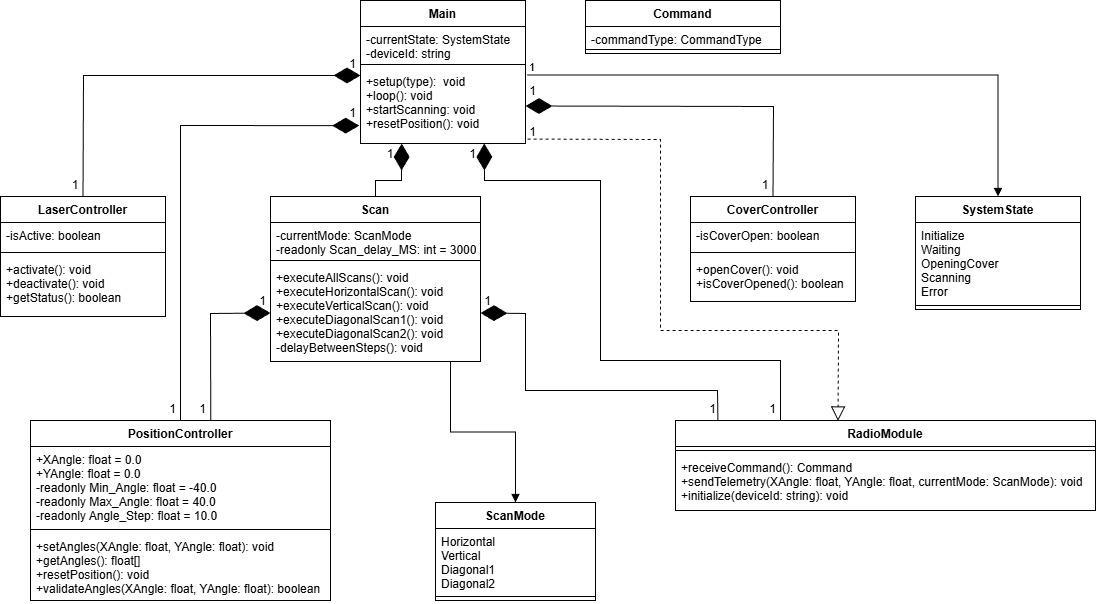

The diagram above was exported from draw.io. Its source (the exported page's mxGraphModel, read from the mxfile embedded in the PNG):
<mxGraphModel dx="1034" dy="570" grid="1" gridSize="10" guides="1" tooltips="1" connect="1" arrows="1" fold="1" page="1" pageScale="1" pageWidth="827" pageHeight="1169" background="#FFFFFF" math="0" shadow="0">
  <root>
    <mxCell id="0" />
    <mxCell id="1" parent="0" />
    <mxCell id="jzVffNfuhoVxJmuhLX52-9" parent="1" style="swimlane;fontStyle=1;align=center;verticalAlign=top;childLayout=stackLayout;horizontal=1;startSize=26;horizontalStack=0;resizeParent=1;resizeParentMax=0;resizeLast=0;collapsible=1;marginBottom=0;" treatAsSingle="0" value="Main" vertex="1">
      <mxGeometry height="143" width="165" x="430" y="70" as="geometry" />
    </mxCell>
    <mxCell id="jzVffNfuhoVxJmuhLX52-10" parent="jzVffNfuhoVxJmuhLX52-9" style="text;strokeColor=none;fillColor=none;align=left;verticalAlign=top;spacingLeft=4;spacingRight=4;overflow=hidden;rotatable=0;points=[[0,0.5],[1,0.5]];portConstraint=eastwest;" value="-currentState: SystemState&#10;-deviceId: string" vertex="1">
      <mxGeometry height="34" width="165" y="26" as="geometry" />
    </mxCell>
    <mxCell id="jzVffNfuhoVxJmuhLX52-11" parent="jzVffNfuhoVxJmuhLX52-9" style="line;strokeWidth=1;fillColor=none;align=left;verticalAlign=middle;spacingTop=-1;spacingLeft=3;spacingRight=3;rotatable=0;labelPosition=right;points=[];portConstraint=eastwest;" value="" vertex="1">
      <mxGeometry height="8" width="165" y="60" as="geometry" />
    </mxCell>
    <mxCell id="jzVffNfuhoVxJmuhLX52-12" parent="jzVffNfuhoVxJmuhLX52-9" style="text;strokeColor=none;fillColor=none;align=left;verticalAlign=top;spacingLeft=4;spacingRight=4;overflow=hidden;rotatable=0;points=[[0,0.5],[1,0.5]];portConstraint=eastwest;" value="+setup(type):  void&#10;+loop(): void&#10;+startScanning: void&#10;+resetPosition(): void&#10;" vertex="1">
      <mxGeometry height="75" width="165" y="68" as="geometry" />
    </mxCell>
    <mxCell id="jzVffNfuhoVxJmuhLX52-13" parent="1" style="swimlane;fontStyle=1;align=center;verticalAlign=top;childLayout=stackLayout;horizontal=1;startSize=26;horizontalStack=0;resizeParent=1;resizeParentMax=0;resizeLast=0;collapsible=1;marginBottom=0;" treatAsSingle="0" value="Command" vertex="1">
      <mxGeometry height="53" width="195" x="655" y="70" as="geometry" />
    </mxCell>
    <mxCell id="jzVffNfuhoVxJmuhLX52-14" parent="jzVffNfuhoVxJmuhLX52-13" style="text;strokeColor=none;fillColor=none;align=left;verticalAlign=top;spacingLeft=4;spacingRight=4;overflow=hidden;rotatable=0;points=[[0,0.5],[1,0.5]];portConstraint=eastwest;" value="-commandType: CommandType" vertex="1">
      <mxGeometry height="19" width="195" y="26" as="geometry" />
    </mxCell>
    <mxCell id="jzVffNfuhoVxJmuhLX52-15" parent="jzVffNfuhoVxJmuhLX52-13" style="line;strokeWidth=1;fillColor=none;align=left;verticalAlign=middle;spacingTop=-1;spacingLeft=3;spacingRight=3;rotatable=0;labelPosition=right;points=[];portConstraint=eastwest;" value="" vertex="1">
      <mxGeometry height="8" width="195" y="45" as="geometry" />
    </mxCell>
    <mxCell id="jzVffNfuhoVxJmuhLX52-16" parent="1" style="swimlane;fontStyle=1;align=center;verticalAlign=top;childLayout=stackLayout;horizontal=1;startSize=26;horizontalStack=0;resizeParent=1;resizeParentMax=0;resizeLast=0;collapsible=1;marginBottom=0;" treatAsSingle="0" value="Scan" vertex="1">
      <mxGeometry height="165" width="210" x="340" y="266" as="geometry" />
    </mxCell>
    <mxCell id="jzVffNfuhoVxJmuhLX52-17" parent="jzVffNfuhoVxJmuhLX52-16" style="text;strokeColor=none;fillColor=none;align=left;verticalAlign=top;spacingLeft=4;spacingRight=4;overflow=hidden;rotatable=0;points=[[0,0.5],[1,0.5]];portConstraint=eastwest;" value="-currentMode: ScanMode&#10;-readonly Scan_delay_MS: int = 3000" vertex="1">
      <mxGeometry height="34" width="210" y="26" as="geometry" />
    </mxCell>
    <mxCell id="jzVffNfuhoVxJmuhLX52-18" parent="jzVffNfuhoVxJmuhLX52-16" style="line;strokeWidth=1;fillColor=none;align=left;verticalAlign=middle;spacingTop=-1;spacingLeft=3;spacingRight=3;rotatable=0;labelPosition=right;points=[];portConstraint=eastwest;" value="" vertex="1">
      <mxGeometry height="8" width="210" y="60" as="geometry" />
    </mxCell>
    <mxCell id="jzVffNfuhoVxJmuhLX52-19" parent="jzVffNfuhoVxJmuhLX52-16" style="text;strokeColor=none;fillColor=none;align=left;verticalAlign=top;spacingLeft=4;spacingRight=4;overflow=hidden;rotatable=0;points=[[0,0.5],[1,0.5]];portConstraint=eastwest;" value="+executeAllScans(): void&#10;+executeHorizontalScan(): void&#10;+executeVerticalScan(): void&#10;+executeDiagonalScan1(): void&#10;+executeDiagonalScan2(): void&#10;-delayBetweenSteps(): void" vertex="1">
      <mxGeometry height="97" width="210" y="68" as="geometry" />
    </mxCell>
    <mxCell id="jzVffNfuhoVxJmuhLX52-20" parent="1" style="swimlane;fontStyle=1;align=center;verticalAlign=top;childLayout=stackLayout;horizontal=1;startSize=26;horizontalStack=0;resizeParent=1;resizeParentMax=0;resizeLast=0;collapsible=1;marginBottom=0;" treatAsSingle="0" value="LaserController" vertex="1">
      <mxGeometry height="120" width="165" x="70" y="266" as="geometry" />
    </mxCell>
    <mxCell id="jzVffNfuhoVxJmuhLX52-21" parent="jzVffNfuhoVxJmuhLX52-20" style="text;strokeColor=none;fillColor=none;align=left;verticalAlign=top;spacingLeft=4;spacingRight=4;overflow=hidden;rotatable=0;points=[[0,0.5],[1,0.5]];portConstraint=eastwest;" value="-isActive: boolean" vertex="1">
      <mxGeometry height="26" width="165" y="26" as="geometry" />
    </mxCell>
    <mxCell id="jzVffNfuhoVxJmuhLX52-22" parent="jzVffNfuhoVxJmuhLX52-20" style="line;strokeWidth=1;fillColor=none;align=left;verticalAlign=middle;spacingTop=-1;spacingLeft=3;spacingRight=3;rotatable=0;labelPosition=right;points=[];portConstraint=eastwest;" value="" vertex="1">
      <mxGeometry height="8" width="165" y="52" as="geometry" />
    </mxCell>
    <mxCell id="jzVffNfuhoVxJmuhLX52-23" parent="jzVffNfuhoVxJmuhLX52-20" style="text;strokeColor=none;fillColor=none;align=left;verticalAlign=top;spacingLeft=4;spacingRight=4;overflow=hidden;rotatable=0;points=[[0,0.5],[1,0.5]];portConstraint=eastwest;" value="+activate(): void&#10;+deactivate(): void&#10;+getStatus(): boolean" vertex="1">
      <mxGeometry height="60" width="165" y="60" as="geometry" />
    </mxCell>
    <mxCell id="jzVffNfuhoVxJmuhLX52-24" parent="1" style="swimlane;fontStyle=1;align=center;verticalAlign=top;childLayout=stackLayout;horizontal=1;startSize=26;horizontalStack=0;resizeParent=1;resizeParentMax=0;resizeLast=0;collapsible=1;marginBottom=0;" treatAsSingle="0" value="PositionController" vertex="1">
      <mxGeometry height="180" width="300" x="100" y="490" as="geometry" />
    </mxCell>
    <mxCell id="jzVffNfuhoVxJmuhLX52-25" parent="jzVffNfuhoVxJmuhLX52-24" style="text;strokeColor=none;fillColor=none;align=left;verticalAlign=top;spacingLeft=4;spacingRight=4;overflow=hidden;rotatable=0;points=[[0,0.5],[1,0.5]];portConstraint=eastwest;" value="+XAngle: float = 0.0&#10;+YAngle: float = 0.0&#10;-readonly Min_Angle: float = -40.0&#10;-readonly Max_Angle: float = 40.0&#10;-readonly Angle_Step: float = 10.0" vertex="1">
      <mxGeometry height="79" width="300" y="26" as="geometry" />
    </mxCell>
    <mxCell id="jzVffNfuhoVxJmuhLX52-26" parent="jzVffNfuhoVxJmuhLX52-24" style="line;strokeWidth=1;fillColor=none;align=left;verticalAlign=middle;spacingTop=-1;spacingLeft=3;spacingRight=3;rotatable=0;labelPosition=right;points=[];portConstraint=eastwest;" value="" vertex="1">
      <mxGeometry height="8" width="300" y="105" as="geometry" />
    </mxCell>
    <mxCell id="jzVffNfuhoVxJmuhLX52-27" parent="jzVffNfuhoVxJmuhLX52-24" style="text;strokeColor=none;fillColor=none;align=left;verticalAlign=top;spacingLeft=4;spacingRight=4;overflow=hidden;rotatable=0;points=[[0,0.5],[1,0.5]];portConstraint=eastwest;" value="+setAngles(XAngle: float, YAngle: float): void&#10;+getAngles(): float[]&#10;+resetPosition(): void&#10;+validateAngles(XAngle: float, YAngle: float): boolean" vertex="1">
      <mxGeometry height="67" width="300" y="113" as="geometry" />
    </mxCell>
    <mxCell id="jzVffNfuhoVxJmuhLX52-28" parent="1" style="swimlane;fontStyle=1;align=center;verticalAlign=top;childLayout=stackLayout;horizontal=1;startSize=26;horizontalStack=0;resizeParent=1;resizeParentMax=0;resizeLast=0;collapsible=1;marginBottom=0;" treatAsSingle="0" value="ScanMode" vertex="1">
      <mxGeometry height="98" width="160" x="505" y="572" as="geometry" />
    </mxCell>
    <mxCell id="jzVffNfuhoVxJmuhLX52-29" parent="jzVffNfuhoVxJmuhLX52-28" style="text;strokeColor=none;fillColor=none;align=left;verticalAlign=top;spacingLeft=4;spacingRight=4;overflow=hidden;rotatable=0;points=[[0,0.5],[1,0.5]];portConstraint=eastwest;" value="Horizontal&#10;Vertical&#10;Diagonal1&#10;Diagonal2" vertex="1">
      <mxGeometry height="64" width="160" y="26" as="geometry" />
    </mxCell>
    <mxCell id="jzVffNfuhoVxJmuhLX52-30" parent="jzVffNfuhoVxJmuhLX52-28" style="line;strokeWidth=1;fillColor=none;align=left;verticalAlign=middle;spacingTop=-1;spacingLeft=3;spacingRight=3;rotatable=0;labelPosition=right;points=[];portConstraint=eastwest;" value="" vertex="1">
      <mxGeometry height="8" width="160" y="90" as="geometry" />
    </mxCell>
    <mxCell id="jzVffNfuhoVxJmuhLX52-31" parent="1" style="swimlane;fontStyle=1;align=center;verticalAlign=top;childLayout=stackLayout;horizontal=1;startSize=26;horizontalStack=0;resizeParent=1;resizeParentMax=0;resizeLast=0;collapsible=1;marginBottom=0;" treatAsSingle="0" value="RadioModule" vertex="1">
      <mxGeometry height="90" width="420" x="745" y="490" as="geometry" />
    </mxCell>
    <mxCell id="jzVffNfuhoVxJmuhLX52-32" parent="jzVffNfuhoVxJmuhLX52-31" style="line;strokeWidth=1;fillColor=none;align=left;verticalAlign=middle;spacingTop=-1;spacingLeft=3;spacingRight=3;rotatable=0;labelPosition=right;points=[];portConstraint=eastwest;" value="" vertex="1">
      <mxGeometry height="8" width="420" y="26" as="geometry" />
    </mxCell>
    <mxCell id="jzVffNfuhoVxJmuhLX52-33" parent="jzVffNfuhoVxJmuhLX52-31" style="text;strokeColor=none;fillColor=none;align=left;verticalAlign=top;spacingLeft=4;spacingRight=4;overflow=hidden;rotatable=0;points=[[0,0.5],[1,0.5]];portConstraint=eastwest;" value="+receiveCommand(): Command&#10;+sendTelemetry(XAngle: float, YAngle: float, currentMode: ScanMode): void&#10;+initialize(deviceId: string): void" vertex="1">
      <mxGeometry height="56" width="420" y="34" as="geometry" />
    </mxCell>
    <mxCell id="jzVffNfuhoVxJmuhLX52-34" parent="1" style="swimlane;fontStyle=1;align=center;verticalAlign=top;childLayout=stackLayout;horizontal=1;startSize=26;horizontalStack=0;resizeParent=1;resizeParentMax=0;resizeLast=0;collapsible=1;marginBottom=0;" treatAsSingle="0" value="CoverController" vertex="1">
      <mxGeometry height="105" width="165" x="760" y="266" as="geometry" />
    </mxCell>
    <mxCell id="jzVffNfuhoVxJmuhLX52-35" parent="jzVffNfuhoVxJmuhLX52-34" style="text;strokeColor=none;fillColor=none;align=left;verticalAlign=top;spacingLeft=4;spacingRight=4;overflow=hidden;rotatable=0;points=[[0,0.5],[1,0.5]];portConstraint=eastwest;" value="-isCoverOpen: boolean" vertex="1">
      <mxGeometry height="26" width="165" y="26" as="geometry" />
    </mxCell>
    <mxCell id="jzVffNfuhoVxJmuhLX52-36" parent="jzVffNfuhoVxJmuhLX52-34" style="line;strokeWidth=1;fillColor=none;align=left;verticalAlign=middle;spacingTop=-1;spacingLeft=3;spacingRight=3;rotatable=0;labelPosition=right;points=[];portConstraint=eastwest;" value="" vertex="1">
      <mxGeometry height="8" width="165" y="52" as="geometry" />
    </mxCell>
    <mxCell id="jzVffNfuhoVxJmuhLX52-37" parent="jzVffNfuhoVxJmuhLX52-34" style="text;strokeColor=none;fillColor=none;align=left;verticalAlign=top;spacingLeft=4;spacingRight=4;overflow=hidden;rotatable=0;points=[[0,0.5],[1,0.5]];portConstraint=eastwest;" value="+openCover(): void&#10;+isCoverOpened(): boolean" vertex="1">
      <mxGeometry height="45" width="165" y="60" as="geometry" />
    </mxCell>
    <mxCell id="jzVffNfuhoVxJmuhLX52-38" parent="1" style="swimlane;fontStyle=1;align=center;verticalAlign=top;childLayout=stackLayout;horizontal=1;startSize=26;horizontalStack=0;resizeParent=1;resizeParentMax=0;resizeLast=0;collapsible=1;marginBottom=0;" treatAsSingle="0" value="SystemState" vertex="1">
      <mxGeometry height="113" width="165" x="985" y="266" as="geometry" />
    </mxCell>
    <mxCell id="jzVffNfuhoVxJmuhLX52-39" parent="jzVffNfuhoVxJmuhLX52-38" style="text;strokeColor=none;fillColor=none;align=left;verticalAlign=top;spacingLeft=4;spacingRight=4;overflow=hidden;rotatable=0;points=[[0,0.5],[1,0.5]];portConstraint=eastwest;" value="Initialize&#10;Waiting&#10;OpeningCover&#10;Scanning&#10;Error" vertex="1">
      <mxGeometry height="79" width="165" y="26" as="geometry" />
    </mxCell>
    <mxCell id="jzVffNfuhoVxJmuhLX52-40" parent="jzVffNfuhoVxJmuhLX52-38" style="line;strokeWidth=1;fillColor=none;align=left;verticalAlign=middle;spacingTop=-1;spacingLeft=3;spacingRight=3;rotatable=0;labelPosition=right;points=[];portConstraint=eastwest;" value="" vertex="1">
      <mxGeometry height="8" width="165" y="105" as="geometry" />
    </mxCell>
    <mxCell id="jzVffNfuhoVxJmuhLX52-41" edge="1" name="Composition 2" parent="1" source="jzVffNfuhoVxJmuhLX52-20" style="endArrow=diamondThin;endFill=1;endSize=24;html=1;rounded=0;entryX=0;entryY=0.093;entryDx=0;entryDy=0;exitX=0.5;exitY=0;exitDx=0;exitDy=0;entryPerimeter=0;" target="jzVffNfuhoVxJmuhLX52-12" value="">
      <mxGeometry relative="1" width="160" as="geometry">
        <Array as="points">
          <mxPoint x="153" y="145" />
        </Array>
        <mxPoint x="280" y="220" as="sourcePoint" />
        <mxPoint x="370" y="205" as="targetPoint" />
      </mxGeometry>
    </mxCell>
    <mxCell id="jzVffNfuhoVxJmuhLX52-42" edge="1" name="Composition 2" parent="1" source="jzVffNfuhoVxJmuhLX52-24" style="endArrow=diamondThin;endFill=1;endSize=24;html=1;rounded=0;entryX=-0.008;entryY=0.762;entryDx=0;entryDy=0;entryPerimeter=0;exitX=0.5;exitY=0;exitDx=0;exitDy=0;" target="jzVffNfuhoVxJmuhLX52-12" value="">
      <mxGeometry relative="1" width="160" as="geometry">
        <Array as="points">
          <mxPoint x="250" y="195" />
        </Array>
        <mxPoint x="280" y="235" as="sourcePoint" />
        <mxPoint x="440" y="235" as="targetPoint" />
      </mxGeometry>
    </mxCell>
    <mxCell id="jzVffNfuhoVxJmuhLX52-43" edge="1" parent="1" source="jzVffNfuhoVxJmuhLX52-19" style="endArrow=block;endFill=1;html=1;edgeStyle=orthogonalEdgeStyle;align=left;verticalAlign=top;rounded=0;exitX=0.857;exitY=1;exitDx=0;exitDy=0;entryX=0.5;entryY=0;entryDx=0;entryDy=0;exitPerimeter=0;" target="jzVffNfuhoVxJmuhLX52-28" value="">
      <mxGeometry relative="1" x="-1" as="geometry">
        <mxPoint x="430" y="580" as="sourcePoint" />
        <mxPoint x="590" y="580" as="targetPoint" />
      </mxGeometry>
    </mxCell>
    <mxCell id="jzVffNfuhoVxJmuhLX52-44" edge="1" name="Composition 2" parent="1" source="jzVffNfuhoVxJmuhLX52-16" style="endArrow=diamondThin;endFill=1;endSize=24;html=1;rounded=0;exitX=0.5;exitY=0;exitDx=0;exitDy=0;entryX=0.25;entryY=1;entryDx=0;entryDy=0;" target="jzVffNfuhoVxJmuhLX52-9" value="">
      <mxGeometry relative="1" width="160" as="geometry">
        <Array as="points">
          <mxPoint x="445" y="250" />
          <mxPoint x="471" y="250" />
        </Array>
        <mxPoint x="451.54999999999995" y="266.23" as="sourcePoint" />
        <mxPoint x="370" y="235" as="targetPoint" />
      </mxGeometry>
    </mxCell>
    <mxCell id="jzVffNfuhoVxJmuhLX52-45" edge="1" name="Composition 2" parent="1" source="jzVffNfuhoVxJmuhLX52-31" style="endArrow=diamondThin;endFill=1;endSize=24;html=1;rounded=0;entryX=0.75;entryY=1;entryDx=0;entryDy=0;exitX=0.25;exitY=0;exitDx=0;exitDy=0;" target="jzVffNfuhoVxJmuhLX52-9" value="">
      <mxGeometry relative="1" width="160" as="geometry">
        <Array as="points">
          <mxPoint x="850" y="430" />
          <mxPoint x="670" y="430" />
          <mxPoint x="670" y="250" />
          <mxPoint x="554" y="250" />
        </Array>
        <mxPoint x="775" y="475" as="sourcePoint" />
        <mxPoint x="755" y="280" as="targetPoint" />
      </mxGeometry>
    </mxCell>
    <mxCell id="jzVffNfuhoVxJmuhLX52-46" edge="1" name="Implementation" parent="1" source="jzVffNfuhoVxJmuhLX52-12" style="endArrow=block;dashed=1;endFill=0;endSize=12;html=1;rounded=0;entryX=0.387;entryY=0.005;entryDx=0;entryDy=0;entryPerimeter=0;exitX=1.013;exitY=0.941;exitDx=0;exitDy=0;exitPerimeter=0;" target="jzVffNfuhoVxJmuhLX52-31" value="">
      <mxGeometry relative="1" width="160" as="geometry">
        <Array as="points">
          <mxPoint x="730" y="209" />
          <mxPoint x="730" y="400" />
          <mxPoint x="908" y="400" />
        </Array>
        <mxPoint x="625" y="220" as="sourcePoint" />
        <mxPoint x="670" y="430" as="targetPoint" />
      </mxGeometry>
    </mxCell>
    <mxCell id="jzVffNfuhoVxJmuhLX52-47" edge="1" name="Composition 2" parent="1" source="jzVffNfuhoVxJmuhLX52-34" style="endArrow=diamondThin;endFill=1;endSize=24;html=1;rounded=0;entryX=1;entryY=0.5;entryDx=0;entryDy=0;exitX=0.5;exitY=0;exitDx=0;exitDy=0;" target="jzVffNfuhoVxJmuhLX52-12" value="">
      <mxGeometry relative="1" width="160" as="geometry">
        <Array as="points">
          <mxPoint x="843" y="176" />
        </Array>
        <mxPoint x="700" y="220" as="sourcePoint" />
        <mxPoint x="860" y="220" as="targetPoint" />
      </mxGeometry>
    </mxCell>
    <mxCell id="jzVffNfuhoVxJmuhLX52-48" edge="1" parent="1" source="jzVffNfuhoVxJmuhLX52-12" style="endArrow=block;endFill=1;html=1;edgeStyle=orthogonalEdgeStyle;align=left;verticalAlign=top;rounded=0;exitX=1.01;exitY=0.087;exitDx=0;exitDy=0;exitPerimeter=0;entryX=0.5;entryY=0;entryDx=0;entryDy=0;" target="jzVffNfuhoVxJmuhLX52-38" treatAsSingle="0" value="">
      <mxGeometry relative="1" x="-1" as="geometry">
        <mxPoint x="775" y="145" as="sourcePoint" />
        <mxPoint x="1030" y="250" as="targetPoint" />
      </mxGeometry>
    </mxCell>
    <mxCell id="jzVffNfuhoVxJmuhLX52-49" connectable="0" parent="jzVffNfuhoVxJmuhLX52-48" style="edgeLabel;resizable=0;html=1;align=left;verticalAlign=bottom;" value="1" vertex="1">
      <mxGeometry relative="1" x="-1" as="geometry" />
    </mxCell>
    <mxCell id="jzVffNfuhoVxJmuhLX52-50" name="Text" parent="1" style="text;html=1;strokeColor=none;fillColor=none;align=center;verticalAlign=middle;whiteSpace=wrap;rounded=0;" value="1&lt;br&gt;" vertex="1">
      <mxGeometry height="22" width="15" x="595" y="150" as="geometry" />
    </mxCell>
    <mxCell id="jzVffNfuhoVxJmuhLX52-51" name="Text" parent="1" style="text;html=1;strokeColor=none;fillColor=none;align=center;verticalAlign=middle;whiteSpace=wrap;rounded=0;" value="1&lt;br&gt;" vertex="1">
      <mxGeometry height="22" width="15" x="595" y="191" as="geometry" />
    </mxCell>
    <mxCell id="jzVffNfuhoVxJmuhLX52-52" name="Text" parent="1" style="text;html=1;strokeColor=none;fillColor=none;align=center;verticalAlign=middle;whiteSpace=wrap;rounded=0;" value="1&lt;br&gt;" vertex="1">
      <mxGeometry height="22" width="15" x="535" y="213" as="geometry" />
    </mxCell>
    <mxCell id="jzVffNfuhoVxJmuhLX52-53" name="Text" parent="1" style="text;html=1;strokeColor=none;fillColor=none;align=center;verticalAlign=middle;whiteSpace=wrap;rounded=0;" value="1&lt;br&gt;" vertex="1">
      <mxGeometry height="22" width="30" x="445" y="213" as="geometry" />
    </mxCell>
    <mxCell id="jzVffNfuhoVxJmuhLX52-54" name="Text" parent="1" style="text;html=1;strokeColor=none;fillColor=none;align=center;verticalAlign=middle;whiteSpace=wrap;rounded=0;" value="1&lt;br&gt;" vertex="1">
      <mxGeometry height="22" width="15" x="835" y="468" as="geometry" />
    </mxCell>
    <mxCell id="jzVffNfuhoVxJmuhLX52-55" name="Text" parent="1" style="text;html=1;strokeColor=none;fillColor=none;align=center;verticalAlign=middle;whiteSpace=wrap;rounded=0;" value="1&lt;br&gt;" vertex="1">
      <mxGeometry height="22" width="15" x="235" y="468" as="geometry" />
    </mxCell>
    <mxCell id="jzVffNfuhoVxJmuhLX52-56" name="Text" parent="1" style="text;html=1;strokeColor=none;fillColor=none;align=center;verticalAlign=middle;whiteSpace=wrap;rounded=0;" value="1&lt;br&gt;" vertex="1">
      <mxGeometry height="22" width="15" x="415" y="172" as="geometry" />
    </mxCell>
    <mxCell id="jzVffNfuhoVxJmuhLX52-57" name="Text" parent="1" style="text;html=1;strokeColor=none;fillColor=none;align=center;verticalAlign=middle;whiteSpace=wrap;rounded=0;" value="1&lt;br&gt;" vertex="1">
      <mxGeometry height="22" width="15" x="415" y="123" as="geometry" />
    </mxCell>
    <mxCell id="jzVffNfuhoVxJmuhLX52-58" name="Text" parent="1" style="text;html=1;strokeColor=none;fillColor=none;align=center;verticalAlign=middle;whiteSpace=wrap;rounded=0;" value="1&lt;br&gt;" vertex="1">
      <mxGeometry height="22" width="30" x="130" y="244" as="geometry" />
    </mxCell>
    <mxCell id="jzVffNfuhoVxJmuhLX52-59" name="Text" parent="1" style="text;html=1;strokeColor=none;fillColor=none;align=center;verticalAlign=middle;whiteSpace=wrap;rounded=0;" value="1&lt;br&gt;" vertex="1">
      <mxGeometry height="22" width="30" x="820" y="244" as="geometry" />
    </mxCell>
    <mxCell id="jzVffNfuhoVxJmuhLX52-60" edge="1" name="Composition 2" parent="1" source="jzVffNfuhoVxJmuhLX52-31" style="endArrow=diamondThin;endFill=1;endSize=24;html=1;rounded=0;entryX=1;entryY=0.5;entryDx=0;entryDy=0;exitX=0.101;exitY=-0.006;exitDx=0;exitDy=0;exitPerimeter=0;" target="jzVffNfuhoVxJmuhLX52-19" value="">
      <mxGeometry relative="1" width="160" as="geometry">
        <Array as="points">
          <mxPoint x="787" y="460" />
          <mxPoint x="595" y="460" />
          <mxPoint x="595" y="383" />
        </Array>
        <mxPoint x="580" y="490" as="sourcePoint" />
        <mxPoint x="740" y="490" as="targetPoint" />
      </mxGeometry>
    </mxCell>
    <mxCell id="jzVffNfuhoVxJmuhLX52-61" name="Text" parent="1" style="text;html=1;strokeColor=none;fillColor=none;align=center;verticalAlign=middle;whiteSpace=wrap;rounded=0;" value="1&lt;br&gt;" vertex="1">
      <mxGeometry height="22" width="15" x="775" y="468" as="geometry" />
    </mxCell>
    <mxCell id="jzVffNfuhoVxJmuhLX52-62" name="Text" parent="1" style="text;html=1;strokeColor=none;fillColor=none;align=center;verticalAlign=middle;whiteSpace=wrap;rounded=0;" value="1&lt;br&gt;" vertex="1">
      <mxGeometry height="28" width="15" x="550" y="357" as="geometry" />
    </mxCell>
    <mxCell id="jzVffNfuhoVxJmuhLX52-63" name="Text" parent="1" style="text;html=1;strokeColor=none;fillColor=none;align=center;verticalAlign=middle;whiteSpace=wrap;rounded=0;" value="1&lt;br&gt;" vertex="1">
      <mxGeometry height="22" width="15" x="265" y="468" as="geometry" />
    </mxCell>
    <mxCell id="jzVffNfuhoVxJmuhLX52-64" name="Text" parent="1" style="text;html=1;strokeColor=none;fillColor=none;align=center;verticalAlign=middle;whiteSpace=wrap;rounded=0;" value="1&lt;br&gt;" vertex="1">
      <mxGeometry height="25" width="15" x="325" y="358.5" as="geometry" />
    </mxCell>
    <mxCell id="jzVffNfuhoVxJmuhLX52-65" edge="1" name="Composition 2" parent="1" source="jzVffNfuhoVxJmuhLX52-24" style="endArrow=diamondThin;endFill=1;endSize=24;html=1;rounded=0;exitX=0.601;exitY=-0.002;exitDx=0;exitDy=0;exitPerimeter=0;entryX=0;entryY=0.5;entryDx=0;entryDy=0;" target="jzVffNfuhoVxJmuhLX52-19" value="">
      <mxGeometry relative="1" width="160" as="geometry">
        <Array as="points">
          <mxPoint x="280" y="383" />
        </Array>
        <mxPoint x="310" y="460" as="sourcePoint" />
        <mxPoint x="295" y="385" as="targetPoint" />
      </mxGeometry>
    </mxCell>
  </root>
</mxGraphModel>